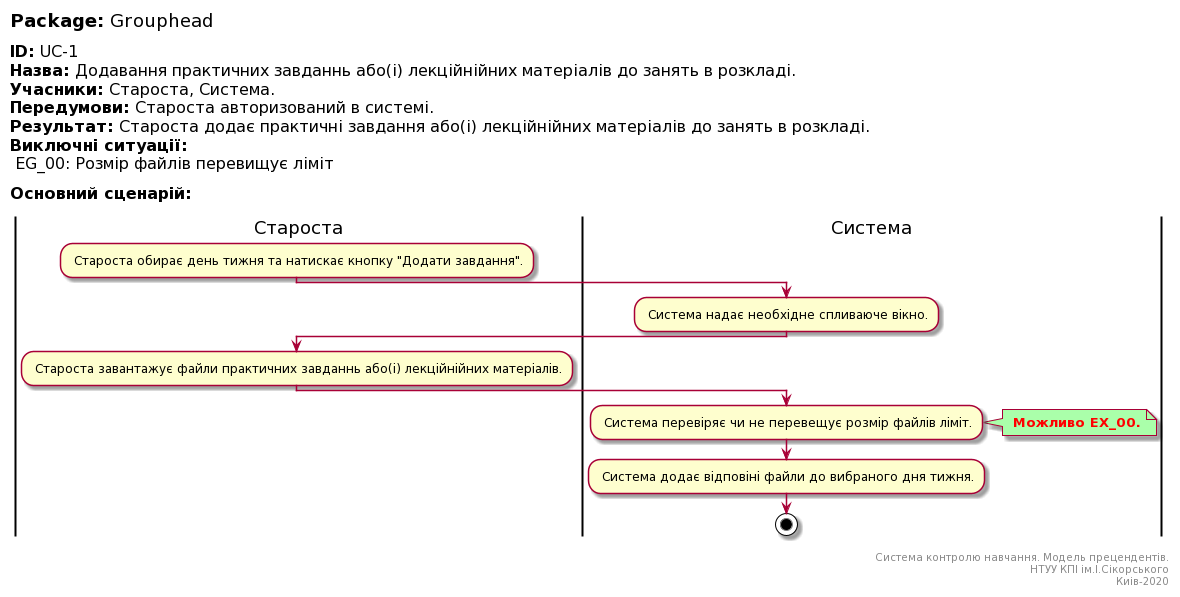

The diagram above was rendered by PlantUML. Its source (embedded in the PNG):
@startuml
left header
<font color=000 size=18><b>Package:</b> Grouphead

<font color=000 size=16><b>ID:</b> UC-1
<font color=000 size=16><b>Назва:</b> Додавання практичних завданнь або(і) лекційнійних матеріалів до занять в розкладі.
<font color=000 size=16><b>Учасники:</b> Староста, Система.
<font color=000 size=16><b>Передумови:</b> Староста авторизований в системі.
<font color=000 size=16><b>Результат:</b> Староста додає практичні завдання або(і) лекційнійних матеріалів до занять в розкладі.
<font color=000 size=16><b>Виключні ситуації:</b>
<font color=000 size=16> EG_00: Розмір файлів перевищує ліміт

<font color=000 size=16><b>Основний сценарій:</b>

end header

|Староста|
: Староста обирає день тижня та натискає кнопку "Додати завдання".;

|Система|
: Система надає необхідне спливаюче вікно.;

|Староста|
: Староста завантажує файли практичних завданнь або(і) лекційнійних матеріалів.;

|Система|
: Система перевіряє чи не перевещує розмір файлів ліміт.;

note right #aaffaa
<font color=red><b> Можливо EX_00.
end note

: Система додає відповіні файли до вибраного дня тижня.;

stop;

right footer

Система контролю навчання. Модель прецендентів.
НТУУ КПІ ім.І.Сікорського
Киів-2020
end footer
@enduml